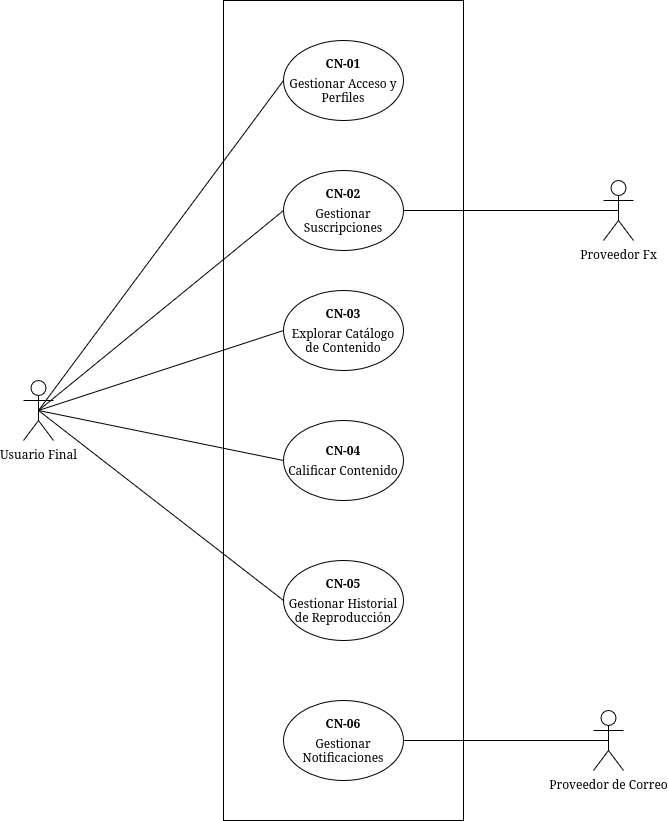

The diagram above was exported from draw.io. Its source (the exported page's mxGraphModel, read from the mxfile embedded in the PNG):
<mxGraphModel dx="1768" dy="1030" grid="1" gridSize="10" guides="1" tooltips="1" connect="1" arrows="1" fold="1" page="1" pageScale="1" pageWidth="850" pageHeight="1100" math="0" shadow="0">
  <root>
    <mxCell id="0" />
    <mxCell id="1" parent="0" />
    <mxCell id="pOB2xdr4uHNreFoBhfHG-6" parent="1" style="rounded=0;whiteSpace=wrap;html=1;" value="" vertex="1">
      <mxGeometry height="820" width="240" x="350" as="geometry" />
    </mxCell>
    <mxCell id="kOQRMOxxhzMlPSMSEq8K-1" parent="1" style="ellipse;whiteSpace=wrap;html=1;" value="&lt;table align=&quot;center&quot;&gt;&lt;tbody&gt;&lt;tr&gt;&lt;td data-start=&quot;224&quot; data-end=&quot;236&quot; data-col-size=&quot;sm&quot;&gt;&lt;strong data-start=&quot;226&quot; data-end=&quot;235&quot;&gt;CN-01&lt;/strong&gt;&lt;/td&gt;&lt;/tr&gt;&lt;/tbody&gt;&lt;/table&gt;&lt;table&gt;&lt;tbody&gt;&lt;tr&gt;&lt;td data-col-size=&quot;sm&quot; data-start=&quot;236&quot; data-end=&quot;267&quot;&gt;Gestionar Acceso y Perfiles&lt;/td&gt;&lt;/tr&gt;&lt;/tbody&gt;&lt;/table&gt;" vertex="1">
      <mxGeometry height="80" width="120" x="410" y="40" as="geometry" />
    </mxCell>
    <mxCell id="kOQRMOxxhzMlPSMSEq8K-2" parent="1" style="ellipse;whiteSpace=wrap;html=1;align=center;" value="&lt;table align=&quot;center&quot;&gt;&lt;tbody&gt;&lt;tr&gt;&lt;td data-start=&quot;268&quot; data-end=&quot;280&quot; data-col-size=&quot;sm&quot;&gt;&lt;strong data-start=&quot;270&quot; data-end=&quot;279&quot;&gt;CN-02&lt;/strong&gt;&lt;/td&gt;&lt;/tr&gt;&lt;/tbody&gt;&lt;/table&gt;&lt;table&gt;&lt;tbody&gt;&lt;tr&gt;&lt;td data-start=&quot;280&quot; data-end=&quot;307&quot; data-col-size=&quot;sm&quot;&gt;Gestionar Suscripciones&lt;/td&gt;&lt;/tr&gt;&lt;/tbody&gt;&lt;/table&gt;" vertex="1">
      <mxGeometry height="80" width="120" x="410" y="170" as="geometry" />
    </mxCell>
    <mxCell id="kOQRMOxxhzMlPSMSEq8K-3" parent="1" style="ellipse;whiteSpace=wrap;html=1;" value="&lt;table align=&quot;center&quot;&gt;&lt;tbody&gt;&lt;tr&gt;&lt;td data-start=&quot;308&quot; data-end=&quot;320&quot; data-col-size=&quot;sm&quot;&gt;&lt;strong data-start=&quot;310&quot; data-end=&quot;319&quot;&gt;CN-03&lt;/strong&gt;&lt;/td&gt;&lt;/tr&gt;&lt;/tbody&gt;&lt;/table&gt;&lt;table&gt;&lt;tbody&gt;&lt;tr&gt;&lt;td data-col-size=&quot;sm&quot; data-start=&quot;320&quot; data-end=&quot;354&quot;&gt;Explorar Catálogo de Contenido&lt;/td&gt;&lt;/tr&gt;&lt;/tbody&gt;&lt;/table&gt;" vertex="1">
      <mxGeometry height="80" width="120" x="410" y="290" as="geometry" />
    </mxCell>
    <mxCell id="kOQRMOxxhzMlPSMSEq8K-4" parent="1" style="ellipse;whiteSpace=wrap;html=1;" value="&lt;table align=&quot;center&quot;&gt;&lt;tbody&gt;&lt;tr&gt;&lt;td data-start=&quot;355&quot; data-end=&quot;367&quot; data-col-size=&quot;sm&quot;&gt;&lt;strong data-start=&quot;357&quot; data-end=&quot;366&quot;&gt;CN-04&lt;/strong&gt;&lt;/td&gt;&lt;/tr&gt;&lt;/tbody&gt;&lt;/table&gt;&lt;table&gt;&lt;tbody&gt;&lt;tr&gt;&lt;td data-col-size=&quot;sm&quot; data-start=&quot;367&quot; data-end=&quot;390&quot;&gt;Calificar Contenido&lt;/td&gt;&lt;/tr&gt;&lt;/tbody&gt;&lt;/table&gt;" vertex="1">
      <mxGeometry height="80" width="120" x="410" y="420" as="geometry" />
    </mxCell>
    <mxCell id="kOQRMOxxhzMlPSMSEq8K-5" parent="1" style="ellipse;whiteSpace=wrap;html=1;" value="&lt;table align=&quot;center&quot;&gt;&lt;tbody&gt;&lt;tr&gt;&lt;td data-start=&quot;391&quot; data-end=&quot;403&quot; data-col-size=&quot;sm&quot;&gt;&lt;strong data-start=&quot;393&quot; data-end=&quot;402&quot;&gt;CN-05&lt;/strong&gt;&lt;/td&gt;&lt;/tr&gt;&lt;/tbody&gt;&lt;/table&gt;&lt;table&gt;&lt;tbody&gt;&lt;tr&gt;&lt;td data-start=&quot;403&quot; data-end=&quot;442&quot; data-col-size=&quot;sm&quot;&gt;Gestionar Historial de Reproducción&lt;/td&gt;&lt;/tr&gt;&lt;/tbody&gt;&lt;/table&gt;" vertex="1">
      <mxGeometry height="80" width="120" x="410" y="560" as="geometry" />
    </mxCell>
    <mxCell id="kOQRMOxxhzMlPSMSEq8K-6" parent="1" style="ellipse;whiteSpace=wrap;html=1;" value="&lt;table align=&quot;center&quot;&gt;&lt;tbody&gt;&lt;tr&gt;&lt;td data-start=&quot;443&quot; data-end=&quot;455&quot; data-col-size=&quot;sm&quot;&gt;&lt;strong data-start=&quot;445&quot; data-end=&quot;454&quot;&gt;CN-06&lt;/strong&gt;&lt;/td&gt;&lt;/tr&gt;&lt;/tbody&gt;&lt;/table&gt;&lt;table&gt;&lt;tbody&gt;&lt;tr&gt;&lt;td data-col-size=&quot;sm&quot; data-start=&quot;455&quot; data-end=&quot;483&quot;&gt;Gestionar Notificaciones&lt;/td&gt;&lt;/tr&gt;&lt;/tbody&gt;&lt;/table&gt;" vertex="1">
      <mxGeometry height="80" width="120" x="410" y="700" as="geometry" />
    </mxCell>
    <mxCell id="kOQRMOxxhzMlPSMSEq8K-7" parent="1" style="shape=umlActor;verticalLabelPosition=bottom;verticalAlign=top;html=1;outlineConnect=0;" value="Usuario Final" vertex="1">
      <mxGeometry height="60" width="30" x="150" y="380" as="geometry" />
    </mxCell>
    <mxCell id="pOB2xdr4uHNreFoBhfHG-1" parent="1" style="shape=umlActor;verticalLabelPosition=bottom;verticalAlign=top;html=1;outlineConnect=0;" value="Proveedor Fx" vertex="1">
      <mxGeometry height="60" width="30" x="730" y="180" as="geometry" />
    </mxCell>
    <mxCell id="pOB2xdr4uHNreFoBhfHG-3" edge="1" parent="1" source="kOQRMOxxhzMlPSMSEq8K-7" style="endArrow=none;html=1;rounded=0;exitX=0.5;exitY=0.5;exitDx=0;exitDy=0;exitPerimeter=0;entryX=0;entryY=0.5;entryDx=0;entryDy=0;" target="kOQRMOxxhzMlPSMSEq8K-1" value="">
      <mxGeometry height="50" relative="1" width="50" as="geometry">
        <mxPoint x="390" y="280" as="sourcePoint" />
        <mxPoint x="440" y="230" as="targetPoint" />
      </mxGeometry>
    </mxCell>
    <mxCell id="pOB2xdr4uHNreFoBhfHG-4" edge="1" parent="1" source="kOQRMOxxhzMlPSMSEq8K-7" style="endArrow=none;html=1;rounded=0;exitX=0.5;exitY=0.5;exitDx=0;exitDy=0;exitPerimeter=0;entryX=0;entryY=0.5;entryDx=0;entryDy=0;" target="kOQRMOxxhzMlPSMSEq8K-2" value="">
      <mxGeometry height="50" relative="1" width="50" as="geometry">
        <mxPoint x="420" y="330" as="sourcePoint" />
        <mxPoint x="470" y="280" as="targetPoint" />
      </mxGeometry>
    </mxCell>
    <mxCell id="pOB2xdr4uHNreFoBhfHG-5" edge="1" parent="1" source="kOQRMOxxhzMlPSMSEq8K-2" style="endArrow=none;html=1;rounded=0;exitX=1;exitY=0.5;exitDx=0;exitDy=0;entryX=0.5;entryY=0.5;entryDx=0;entryDy=0;entryPerimeter=0;" target="pOB2xdr4uHNreFoBhfHG-1" value="">
      <mxGeometry height="50" relative="1" width="50" as="geometry">
        <mxPoint x="420" y="330" as="sourcePoint" />
        <mxPoint x="470" y="280" as="targetPoint" />
      </mxGeometry>
    </mxCell>
    <mxCell id="pOB2xdr4uHNreFoBhfHG-7" edge="1" parent="1" source="kOQRMOxxhzMlPSMSEq8K-3" style="endArrow=none;html=1;rounded=0;entryX=0.5;entryY=0.5;entryDx=0;entryDy=0;entryPerimeter=0;exitX=0;exitY=0.5;exitDx=0;exitDy=0;" target="kOQRMOxxhzMlPSMSEq8K-7" value="">
      <mxGeometry height="50" relative="1" width="50" as="geometry">
        <mxPoint x="510" y="350" as="sourcePoint" />
        <mxPoint x="560" y="300" as="targetPoint" />
      </mxGeometry>
    </mxCell>
    <mxCell id="pOB2xdr4uHNreFoBhfHG-8" edge="1" parent="1" source="kOQRMOxxhzMlPSMSEq8K-4" style="endArrow=none;html=1;rounded=0;entryX=0.5;entryY=0.5;entryDx=0;entryDy=0;entryPerimeter=0;exitX=0;exitY=0.5;exitDx=0;exitDy=0;" target="kOQRMOxxhzMlPSMSEq8K-7" value="">
      <mxGeometry height="50" relative="1" width="50" as="geometry">
        <mxPoint x="510" y="350" as="sourcePoint" />
        <mxPoint x="560" y="300" as="targetPoint" />
      </mxGeometry>
    </mxCell>
    <mxCell id="pOB2xdr4uHNreFoBhfHG-9" edge="1" parent="1" source="kOQRMOxxhzMlPSMSEq8K-5" style="endArrow=none;html=1;rounded=0;exitX=0;exitY=0.5;exitDx=0;exitDy=0;entryX=0.5;entryY=0.5;entryDx=0;entryDy=0;entryPerimeter=0;" target="kOQRMOxxhzMlPSMSEq8K-7" value="">
      <mxGeometry height="50" relative="1" width="50" as="geometry">
        <mxPoint x="510" y="630" as="sourcePoint" />
        <mxPoint x="180" y="290" as="targetPoint" />
      </mxGeometry>
    </mxCell>
    <mxCell id="pOB2xdr4uHNreFoBhfHG-10" parent="1" style="shape=umlActor;verticalLabelPosition=bottom;verticalAlign=top;html=1;outlineConnect=0;" value="Proveedor de Correo" vertex="1">
      <mxGeometry height="60" width="30" x="720" y="710" as="geometry" />
    </mxCell>
    <mxCell id="pOB2xdr4uHNreFoBhfHG-11" edge="1" parent="1" source="kOQRMOxxhzMlPSMSEq8K-6" style="endArrow=none;html=1;rounded=0;exitX=1;exitY=0.5;exitDx=0;exitDy=0;entryX=0.5;entryY=0.5;entryDx=0;entryDy=0;entryPerimeter=0;" target="pOB2xdr4uHNreFoBhfHG-10" value="">
      <mxGeometry height="50" relative="1" width="50" as="geometry">
        <mxPoint x="480" y="720" as="sourcePoint" />
        <mxPoint x="530" y="670" as="targetPoint" />
      </mxGeometry>
    </mxCell>
  </root>
</mxGraphModel>